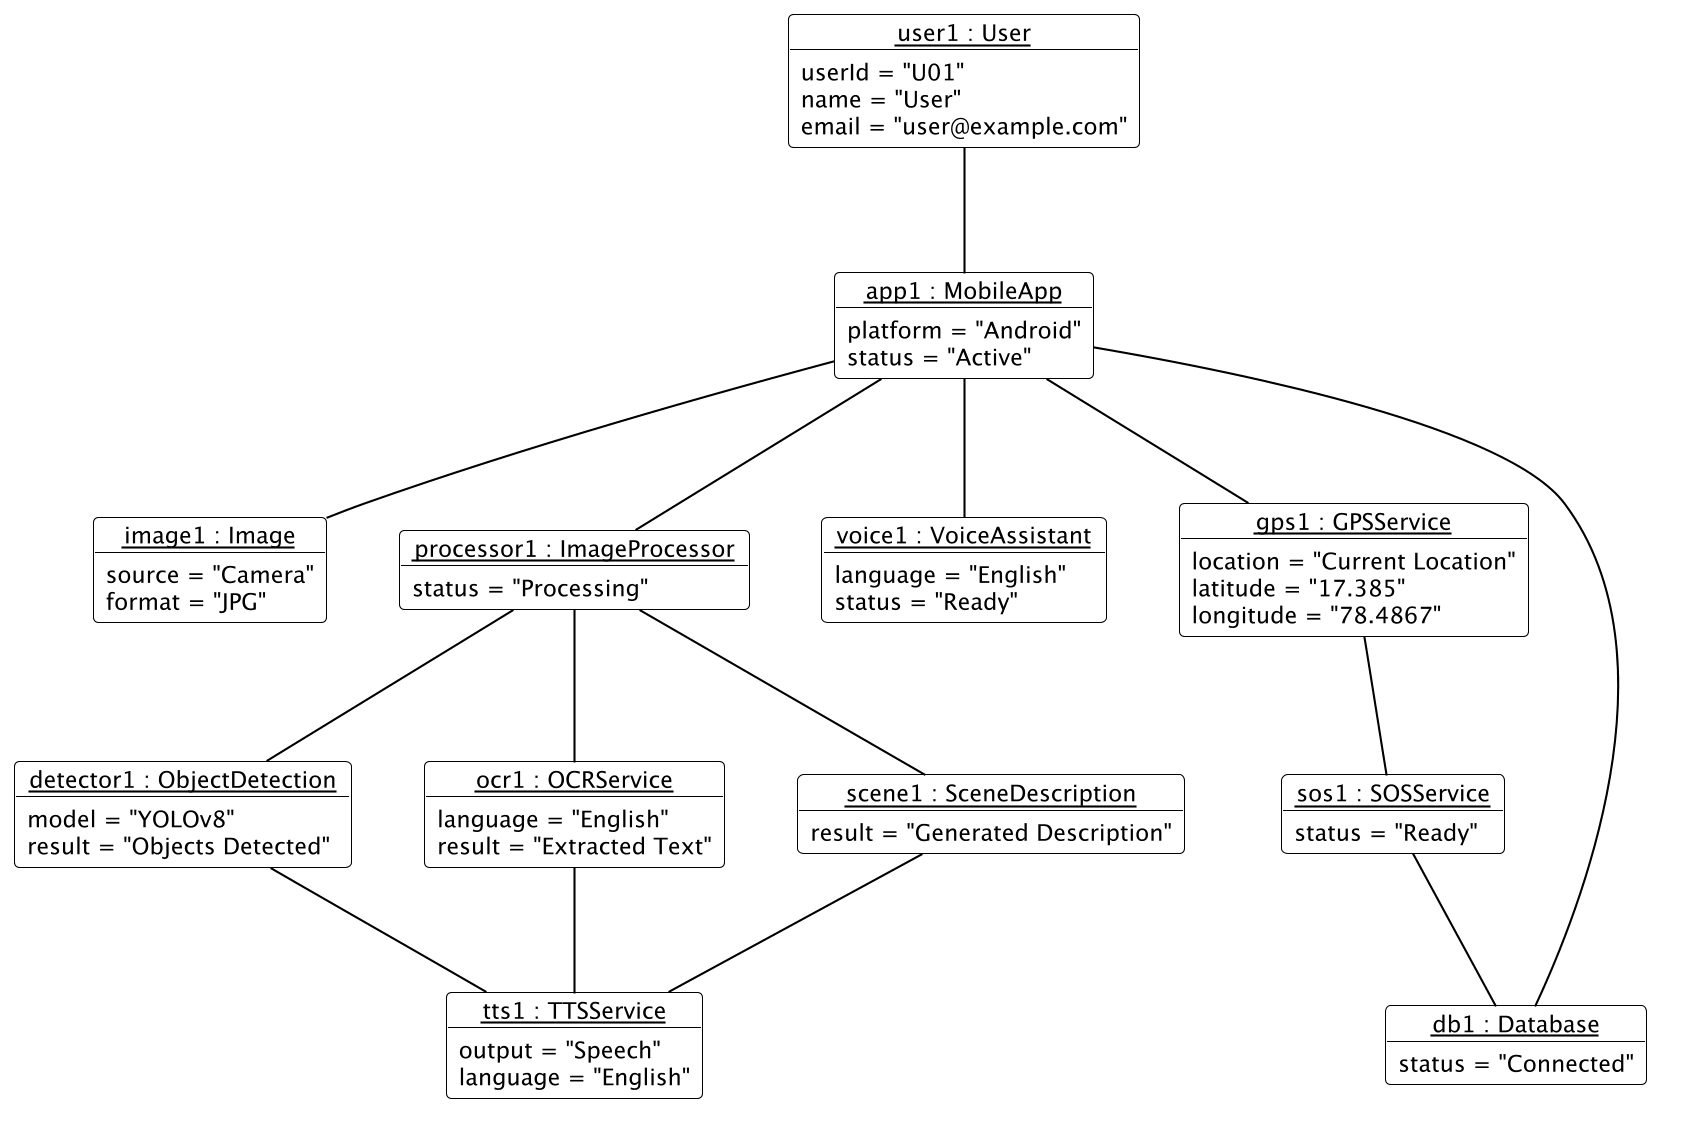

The diagram above was rendered by PlantUML. Its source (embedded in the PNG):
@startuml 03_Object_Diagram

skinparam backgroundColor white
skinparam defaultFontName "Segoe UI"
skinparam defaultFontSize 11
skinparam shadowing false
skinparam monochrome true
skinparam objectAttributeIconSize 0
skinparam dpi 200

skinparam object {
  BackgroundColor white
  BorderColor black
  FontColor black
  ArrowColor black
}

object "<u>user1 : User</u>" as user1 {
  userId = "U01"
  name = "User"
  email = "user@example.com"
}

object "<u>app1 : MobileApp</u>" as app1 {
  platform = "Android"
  status = "Active"
}

object "<u>image1 : Image</u>" as image1 {
  source = "Camera"
  format = "JPG"
}

object "<u>processor1 : ImageProcessor</u>" as processor1 {
  status = "Processing"
}

object "<u>detector1 : ObjectDetection</u>" as detector1 {
  model = "YOLOv8"
  result = "Objects Detected"
}

object "<u>ocr1 : OCRService</u>" as ocr1 {
  language = "English"
  result = "Extracted Text"
}

object "<u>scene1 : SceneDescription</u>" as scene1 {
  result = "Generated Description"
}

object "<u>tts1 : TTSService</u>" as tts1 {
  output = "Speech"
  language = "English"
}

object "<u>voice1 : VoiceAssistant</u>" as voice1 {
  language = "English"
  status = "Ready"
}

object "<u>gps1 : GPSService</u>" as gps1 {
  location = "Current Location"
  latitude = "17.385"
  longitude = "78.4867"
}

object "<u>sos1 : SOSService</u>" as sos1 {
  status = "Ready"
}

object "<u>db1 : Database</u>" as db1 {
  status = "Connected"
}

' ============ Relationships ============
user1 -- app1
app1 -- image1
app1 -- processor1

processor1 -- detector1
processor1 -- ocr1
processor1 -- scene1

detector1 -- tts1
ocr1 -- tts1
scene1 -- tts1

app1 -- voice1
app1 -- gps1
gps1 -- sos1
sos1 -- db1
app1 -- db1

@enduml